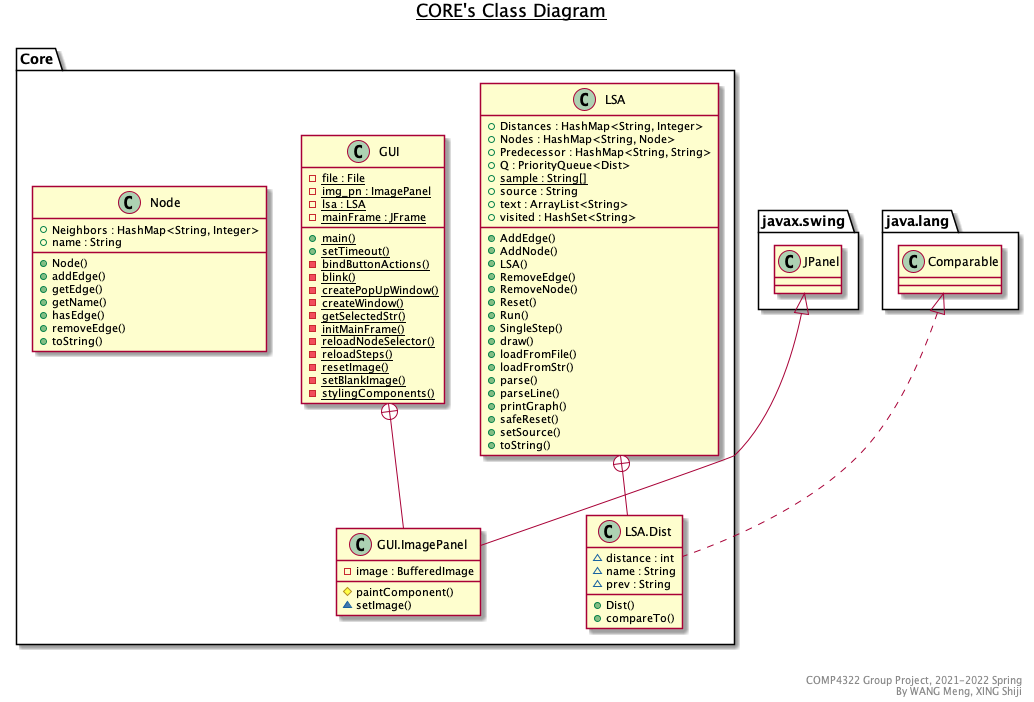

The diagram above was rendered by PlantUML. Its source (embedded in the PNG):
@startuml

title __CORE's Class Diagram__\n

  namespace Core {
    class Core.GUI {
        {static} - file : File
        {static} - img_pn : ImagePanel
        {static} - lsa : LSA
        {static} - mainFrame : JFrame
        {static} + main()
        {static} + setTimeout()
        {static} - bindButtonActions()
        {static} - blink()
        {static} - createPopUpWindow()
        {static} - createWindow()
        {static} - getSelectedStr()
        {static} - initMainFrame()
        {static} - reloadNodeSelector()
        {static} - reloadSteps()
        {static} - resetImage()
        {static} - setBlankImage()
        {static} - stylingComponents()
    }
  }
  

  namespace Core {
    class Core.GUI.ImagePanel {
        - image : BufferedImage
        # paintComponent()
        ~ setImage()
    }
  }
  

  namespace Core {
    class Core.LSA {
        + Distances : HashMap<String, Integer>
        + Nodes : HashMap<String, Node>
        + Predecessor : HashMap<String, String>
        + Q : PriorityQueue<Dist>
        {static} + sample : String[]
        + source : String
        + text : ArrayList<String>
        + visited : HashSet<String>
        + AddEdge()
        + AddNode()
        + LSA()
        + RemoveEdge()
        + RemoveNode()
        + Reset()
        + Run()
        + SingleStep()
        + draw()
        + loadFromFile()
        + loadFromStr()
        + parse()
        + parseLine()
        + printGraph()
        + safeReset()
        + setSource()
        + toString()
    }
  }
  

  namespace Core {
    class Core.LSA.Dist {
        ~ distance : int
        ~ name : String
        ~ prev : String
        + Dist()
        + compareTo()
    }
  }
  

  namespace Core {
    class Core.Node {
        + Neighbors : HashMap<String, Integer>
        + name : String
        + Node()
        + addEdge()
        + getEdge()
        + getName()
        + hasEdge()
        + removeEdge()
        + toString()
    }
  }
  

  Core.GUI +-down- Core.GUI.ImagePanel
  Core.GUI.ImagePanel -up-|> javax.swing.JPanel
  Core.LSA +-down- Core.LSA.Dist
  Core.LSA.Dist .up.|> java.lang.Comparable


right footer


COMP4322 Group Project, 2021-2022 Spring
By WANG Meng, XING Shiji
endfooter

@enduml